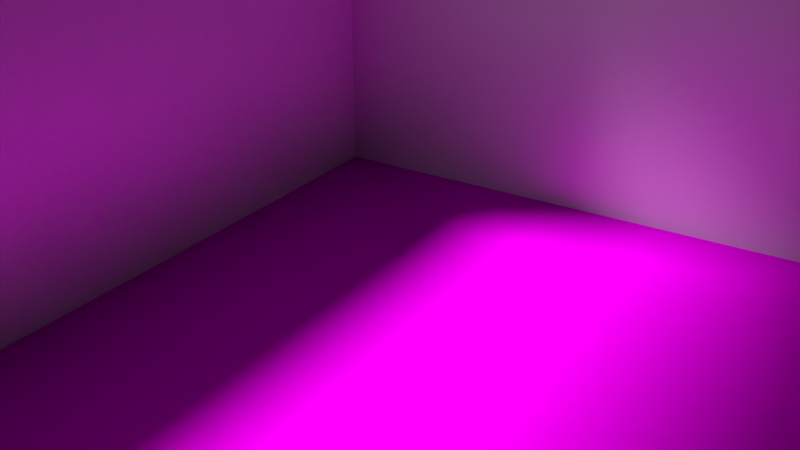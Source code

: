 # Source: bar_v3_uni.blend  (saved by Blender 2.75.0; exported with 4.5.12 LTS)
import bpy
from mathutils import Matrix  # noqa: F401  (used for matrix-valued properties, if any)

bpy.ops.wm.read_factory_settings(use_empty=True)
scene = bpy.context.scene
scene.name = 'Scene'

# ---- collections
col_collection_1 = bpy.data.collections.new('Collection 1'); scene.collection.children.link(col_collection_1)

# ---- images (referenced by path relative to the original .blend; pixels are not part of the script)
import os
ASSET_DIR = os.environ.get("B2B_ASSET_DIR", "")  # directory of the original .blend (textures are referenced by path, not embedded)
HERE = os.path.dirname(os.path.abspath(__file__))  # packed textures are extracted next to this script under _unpacked/

def load_image(name, relpath, width, height, colorspace="sRGB"):
    """Load a texture the original file referenced (path relative to the .blend, or extracted next to this script)."""
    p = next((c for c in (os.path.join(HERE, relpath), os.path.join(ASSET_DIR, relpath)) if relpath and os.path.exists(c)), "")
    if p:
        img = bpy.data.images.load(p, check_existing=True)
        img.name = name
    else:  # same state as the original file: an image datablock whose file is absent (Cycles renders it pink)
        img = bpy.data.images.new(name, width, height)
        img.source = "FILE"
        img.filepath = "//" + (relpath or name)
    img.colorspace_settings.name = colorspace
    return img
img_woodfine0007_l_jpg_001 = load_image('WoodFine0007_L.jpg.001', 'WoodFine0007_L.jpg', 1024, 1024, 'sRGB')

# ---- materials (node trees are filled in below, after node groups)
mat_floor = bpy.data.materials.new('Floor')
mat_floor.alpha_threshold = 0.0
mat_floor.roughness = 0.5
mat_wall = bpy.data.materials.new('Wall')
mat_wall.alpha_threshold = 0.0
mat_wall.roughness = 0.5

# ---- material node trees
mat_floor.use_nodes = True; mat_floor.node_tree.nodes.clear()
_N = mat_floor.node_tree.nodes; _L = mat_floor.node_tree.links
n0 = _N.new('ShaderNodeMixShader'); n0.name = 'Mix Shader'; n0.location = (359, 314)
n1 = _N.new('ShaderNodeOutputMaterial'); n1.name = 'Material Output'; n1.location = (620, 300)
n2 = _N.new('ShaderNodeBsdfAnisotropic'); n2.name = 'Glossy BSDF'; n2.location = (102, 238)
n2.distribution = 'GGX'
n2.inputs[1].default_value = 0.4472
n3 = _N.new('ShaderNodeBsdfDiffuse'); n3.name = 'Diffuse BSDF'; n3.location = (160, 406)
n3.inputs[1].default_value = 0.01
n4 = _N.new('ShaderNodeTexImage'); n4.name = 'Image Texture'; n4.location = (-644, 384)
n4.width = 140
n4.image = img_woodfine0007_l_jpg_001
n5 = _N.new('ShaderNodeBump'); n5.name = 'Bump'; n5.location = (-304, 240)
n5.inputs[0].default_value = 0.1
n5.inputs[1].default_value = 0.1
n5.inputs[2].default_value = 1.0
n6 = _N.new('ShaderNodeAttribute'); n6.name = 'Attribute'; n6.location = (-721, 527)
n6.attribute_name = 'Col'
n7 = _N.new('ShaderNodeMix'); n7.name = 'Mix'; n7.location = (-189, 469)
n7.data_type = 'RGBA'
n8 = _N.new('ShaderNodeMath'); n8.name = 'Math'; n8.location = (-532, 531)
n8.operation = 'MULTIPLY'
n8.inputs[1].default_value = 0.1
_L.new(n2.outputs[0], n0.inputs[1])
_L.new(n3.outputs[0], n0.inputs[2])
_L.new(n0.outputs[0], n1.inputs[0])
_L.new(n5.outputs[0], n3.inputs[2])
_L.new(n5.outputs[0], n2.inputs[4])
_L.new(n4.outputs[0], n7.inputs[7])
_L.new(n4.outputs[0], n2.inputs[0])
_L.new(n6.outputs[0], n8.inputs[0])
_L.new(n7.outputs[2], n3.inputs[0])
_L.new(n4.outputs[0], n5.inputs[4])
_L.new(n8.outputs[0], n7.inputs[6])
n1.is_active_output = True
mat_wall.use_nodes = True; mat_wall.node_tree.nodes.clear()
_N = mat_wall.node_tree.nodes; _L = mat_wall.node_tree.links
n0 = _N.new('ShaderNodeMixShader'); n0.name = 'Mix Shader'; n0.location = (359, 314)
n1 = _N.new('ShaderNodeOutputMaterial'); n1.name = 'Material Output'; n1.location = (620, 300)
n2 = _N.new('ShaderNodeBsdfAnisotropic'); n2.name = 'Glossy BSDF'; n2.location = (102, 238)
n2.distribution = 'GGX'
n2.inputs[1].default_value = 0.4472
n3 = _N.new('ShaderNodeBsdfDiffuse'); n3.name = 'Diffuse BSDF'; n3.location = (160, 406)
n3.inputs[1].default_value = 0.4
n4 = _N.new('ShaderNodeBump'); n4.name = 'Bump'; n4.location = (-186, 229)
n4.inputs[1].default_value = 0.1
n4.inputs[2].default_value = 1.0
n5 = _N.new('ShaderNodeMix'); n5.name = 'Mix'; n5.location = (-733, 376)
n5.data_type = 'RGBA'
_L.new(n2.outputs[0], n0.inputs[1])
_L.new(n3.outputs[0], n0.inputs[2])
_L.new(n0.outputs[0], n1.inputs[0])
_L.new(n4.outputs[0], n3.inputs[2])
_L.new(n4.outputs[0], n2.inputs[4])
_L.new(n5.outputs[2], n4.inputs[4])
_L.new(n5.outputs[2], n3.inputs[0])
_L.new(n5.outputs[2], n2.inputs[0])
n1.is_active_output = True

# ---- world
world_world = bpy.data.worlds.new('World'); scene.world = world_world
world_world.use_nodes = True; world_world.node_tree.nodes.clear()
_N = world_world.node_tree.nodes; _L = world_world.node_tree.links
n0 = _N.new('ShaderNodeOutputWorld'); n0.name = 'World Output'; n0.location = (300, 300)
n1 = _N.new('ShaderNodeBackground'); n1.name = 'Background'; n1.location = (10, 300)
n1.inputs[0].default_value = (0.6152, 0.6152, 0.6152, 1.0)
n1.inputs[1].default_value = 2.0
_L.new(n1.outputs[0], n0.inputs[0])
n0.is_active_output = True
world_world.color = (0.05088, 0.05088, 0.05088)
world_world.use_sun_shadow = False
world_world.sun_shadow_jitter_overblur = 0.0
world_world.cycles.sampling_method = 'MANUAL'
world_world.cycles.sample_map_resolution = 256

# ---- cameras
cam_camera_001 = bpy.data.cameras.new('Camera.001')
cam_camera_001.clip_end = 100.0
cam_camera_001.lens = 35.0
cam_camera_001.sensor_width = 32.0
cam_camera_001.sensor_height = 18.0
cam_camera_001.display_size = 2.0
cam_camera_001.dof.focus_distance = 0.0

# ---- lights
light_lamp = bpy.data.lights.new('Lamp', 'SUN')
light_lamp.transmission_factor = 0.0
light_lamp.cutoff_distance = 30.0
light_lamp.angle = 0.1993
light_lamp.shadow_buffer_clip_start = 1.001
light_lamp.shadow_soft_size = 0.1
light_lamp.shadow_cascade_max_distance = 1000.0
light_lamp.cycles.use_multiple_importance_sampling = False

# ---- meshes
me_plane = bpy.data.meshes.new('Plane')
me_plane.from_pydata([(-1.0, -1.0, 0.02044), (1.0, -1.0, 0.02044), (-1.0, 1.0, 0.02044), (1.0, 1.0, 0.02044), (-1.0, -1.0, 1.004), (1.0, -1.0, 1.004), (-1.0, 1.0, 1.004), (1.0, 1.0, 1.004), (-1.0, -1.0, 0.004), (1.0, -1.0, 0.004), (-1.0, -1.0, 1.004), (1.0, -1.0, 1.004), (-1.0, -1.0, 0.9131), (-1.0, -1.0, 0.8222), (-1.0, -1.0, 0.7313), (-1.0, -1.0, 0.6404), (-1.0, -1.0, 0.5495), (-1.0, -1.0, 0.4585), (-1.0, -1.0, 0.3676), (-1.0, -1.0, 0.2767), (-1.0, -1.0, 0.1858), (-1.0, -1.0, 0.09491), (-0.8182, -1.0, 0.004), (-0.6364, -1.0, 0.004), (-0.4545, -1.0, 0.004), (-0.2727, -1.0, 0.004), (-0.09091, -1.0, 0.004), (0.09091, -1.0, 0.004), (0.2727, -1.0, 0.004), (0.4545, -1.0, 0.004), (0.6364, -1.0, 0.004), (0.8182, -1.0, 0.004), (1.0, -1.0, 0.09491), (1.0, -1.0, 0.1858), (1.0, -1.0, 0.2767), (1.0, -1.0, 0.3676), (1.0, -1.0, 0.4585), (1.0, -1.0, 0.5495), (1.0, -1.0, 0.6404), (1.0, -1.0, 0.7313), (1.0, -1.0, 0.8222), (1.0, -1.0, 0.9131), (0.8182, -1.0, 1.004), (0.6364, -1.0, 1.004), (0.4545, -1.0, 1.004), (0.2727, -1.0, 1.004), (0.09091, -1.0, 1.004), (-0.09091, -1.0, 1.004), (-0.2727, -1.0, 1.004), (-0.4545, -1.0, 1.004), (-0.6364, -1.0, 1.004), (-0.8182, -1.0, 1.004), (-0.8182, -1.0, 0.09491), (-0.8182, -1.0, 0.1858), (-0.8182, -1.0, 0.2767), (-0.8182, -1.0, 0.3676), (-0.8182, -1.0, 0.4585), (-0.8182, -1.0, 0.5495), (-0.8182, -1.0, 0.6404), (-0.8182, -1.0, 0.7313), (-0.8182, -1.0, 0.8222), (-0.8182, -1.0, 0.9131), (-0.6364, -1.0, 0.09491), (-0.6364, -1.0, 0.1858), (-0.6364, -1.0, 0.2767), (-0.6364, -1.0, 0.3676), (-0.6364, -1.0, 0.4585), (-0.6364, -1.0, 0.5495), (-0.6364, -1.0, 0.6404), (-0.6364, -1.0, 0.7313), (-0.6364, -1.0, 0.8222), (-0.6364, -1.0, 0.9131), (-0.4545, -1.0, 0.09491), (-0.4545, -1.0, 0.1858), (-0.4545, -1.0, 0.2767), (-0.4545, -1.0, 0.3676), (-0.4545, -1.0, 0.4585), (-0.4545, -1.0, 0.5495), (-0.4545, -1.0, 0.6404), (-0.4545, -1.0, 0.7313), (-0.4545, -1.0, 0.8222), (-0.4545, -1.0, 0.9131), (-0.2727, -1.0, 0.09491), (-0.2727, -1.0, 0.1858), (-0.2727, -1.0, 0.2767), (-0.2727, -1.0, 0.3676), (-0.2727, -1.0, 0.4585), (-0.2727, -1.0, 0.5495), (-0.2727, -1.0, 0.6404), (-0.2727, -1.0, 0.7313), (-0.2727, -1.0, 0.8222), (-0.2727, -1.0, 0.9131), (-0.09091, -1.0, 0.09491), (-0.09091, -1.0, 0.1858), (-0.09091, -1.0, 0.2767), (-0.09091, -1.0, 0.3676), (-0.09091, -1.0, 0.4585), (-0.09091, -1.0, 0.5495), (-0.09091, -1.0, 0.6404), (-0.09091, -1.0, 0.7313), (-0.09091, -1.0, 0.8222), (-0.09091, -1.0, 0.9131), (0.09091, -1.0, 0.09491), (0.09091, -1.0, 0.1858), (0.09091, -1.0, 0.2767), (0.09091, -1.0, 0.3676), (0.09091, -1.0, 0.4585), (0.09091, -1.0, 0.5495), (0.09091, -1.0, 0.6404), (0.09091, -1.0, 0.7313), (0.09091, -1.0, 0.8222), (0.09091, -1.0, 0.9131), (0.2727, -1.0, 0.09491), (0.2727, -1.0, 0.1858), (0.2727, -1.0, 0.2767), (0.2727, -1.0, 0.3676), (0.2727, -1.0, 0.4585), (0.2727, -1.0, 0.5495), (0.2727, -1.0, 0.6404), (0.2727, -1.0, 0.7313), (0.2727, -1.0, 0.8222), (0.2727, -1.0, 0.9131), (0.4545, -1.0, 0.09491), (0.4545, -1.0, 0.1858), (0.4545, -1.0, 0.2767), (0.4545, -1.0, 0.3676), (0.4545, -1.0, 0.4585), (0.4545, -1.0, 0.5495), (0.4545, -1.0, 0.6404), (0.4545, -1.0, 0.7313), (0.4545, -1.0, 0.8222), (0.4545, -1.0, 0.9131), (0.6364, -1.0, 0.09491), (0.6364, -1.0, 0.1858), (0.6364, -1.0, 0.2767), (0.6364, -1.0, 0.3676), (0.6364, -1.0, 0.4585), (0.6364, -1.0, 0.5495), (0.6364, -1.0, 0.6404), (0.6364, -1.0, 0.7313), (0.6364, -1.0, 0.8222), (0.6364, -1.0, 0.9131), (0.8182, -1.0, 0.09491), (0.8182, -1.0, 0.1858), (0.8182, -1.0, 0.2767), (0.8182, -1.0, 0.3676), (0.8182, -1.0, 0.4585), (0.8182, -1.0, 0.5495), (0.8182, -1.0, 0.6404), (0.8182, -1.0, 0.7313), (0.8182, -1.0, 0.8222), (0.8182, -1.0, 0.9131), (-1.0, 1.0, 0.004), (1.0, 1.0, 0.004), (-1.0, 1.0, 1.004), (1.0, 1.0, 1.004), (-1.0, 1.0, 0.9131), (-1.0, 1.0, 0.8222), (-1.0, 1.0, 0.7313), (-1.0, 1.0, 0.6404), (-1.0, 1.0, 0.5495), (-1.0, 1.0, 0.4585), (-1.0, 1.0, 0.3676), (-1.0, 1.0, 0.2767), (-1.0, 1.0, 0.1858), (-1.0, 1.0, 0.09491), (-0.8182, 1.0, 0.004), (-0.6364, 1.0, 0.004), (-0.4545, 1.0, 0.004), (-0.2727, 1.0, 0.004), (-0.09091, 1.0, 0.004), (0.09091, 1.0, 0.004), (0.2727, 1.0, 0.004), (0.4545, 1.0, 0.004), (0.6364, 1.0, 0.004), (0.8182, 1.0, 0.004), (1.0, 1.0, 0.09491), (1.0, 1.0, 0.1858), (1.0, 1.0, 0.2767), (1.0, 1.0, 0.3676), (1.0, 1.0, 0.4585), (1.0, 1.0, 0.5495), (1.0, 1.0, 0.6404), (1.0, 1.0, 0.7313), (1.0, 1.0, 0.8222), (1.0, 1.0, 0.9131), (0.8182, 1.0, 1.004), (0.6364, 1.0, 1.004), (0.4545, 1.0, 1.004), (0.2727, 1.0, 1.004), (0.09091, 1.0, 1.004), (-0.09091, 1.0, 1.004), (-0.2727, 1.0, 1.004), (-0.4545, 1.0, 1.004), (-0.6364, 1.0, 1.004), (-0.8182, 1.0, 1.004), (-0.8182, 1.0, 0.09491), (-0.8182, 1.0, 0.1858), (-0.8182, 1.0, 0.2767), (-0.8182, 1.0, 0.3676), (-0.8182, 1.0, 0.4585), (-0.8182, 1.0, 0.5495), (-0.8182, 1.0, 0.6404), (-0.8182, 1.0, 0.7313), (-0.8182, 1.0, 0.8222), (-0.8182, 1.0, 0.9131), (-0.6364, 1.0, 0.09491), (-0.6364, 1.0, 0.1858), (-0.6364, 1.0, 0.2767), (-0.6364, 1.0, 0.3676), (-0.6364, 1.0, 0.4585), (-0.6364, 1.0, 0.5495), (-0.6364, 1.0, 0.6404), (-0.6364, 1.0, 0.7313), (-0.6364, 1.0, 0.8222), (-0.6364, 1.0, 0.9131), (-0.4545, 1.0, 0.09491), (-0.4545, 1.0, 0.1858), (-0.4545, 1.0, 0.2767), (-0.4545, 1.0, 0.3676), (-0.4545, 1.0, 0.4585), (-0.4545, 1.0, 0.5495), (-0.4545, 1.0, 0.6404), (-0.4545, 1.0, 0.7313), (-0.4545, 1.0, 0.8222), (-0.4545, 1.0, 0.9131), (-0.2727, 1.0, 0.09491), (-0.2727, 1.0, 0.1858), (-0.2727, 1.0, 0.2767), (-0.2727, 1.0, 0.3676), (-0.2727, 1.0, 0.4585), (-0.2727, 1.0, 0.5495), (-0.2727, 1.0, 0.6404), (-0.2727, 1.0, 0.7313), (-0.2727, 1.0, 0.8222), (-0.2727, 1.0, 0.9131), (-0.09091, 1.0, 0.09491), (-0.09091, 1.0, 0.1858), (-0.09091, 1.0, 0.2767), (-0.09091, 1.0, 0.3676), (-0.09091, 1.0, 0.4585), (-0.09091, 1.0, 0.5495), (-0.09091, 1.0, 0.6404), (-0.09091, 1.0, 0.7313), (-0.09091, 1.0, 0.8222), (-0.09091, 1.0, 0.9131), (0.09091, 1.0, 0.09491), (0.09091, 1.0, 0.1858), (0.09091, 1.0, 0.2767), (0.09091, 1.0, 0.3676), (0.09091, 1.0, 0.4585), (0.09091, 1.0, 0.5495), (0.09091, 1.0, 0.6404), (0.09091, 1.0, 0.7313), (0.09091, 1.0, 0.8222), (0.09091, 1.0, 0.9131), (0.2727, 1.0, 0.09491), (0.2727, 1.0, 0.1858), (0.2727, 1.0, 0.2767), (0.2727, 1.0, 0.3676), (0.2727, 1.0, 0.4585), (0.2727, 1.0, 0.5495), (0.2727, 1.0, 0.6404), (0.2727, 1.0, 0.7313), (0.2727, 1.0, 0.8222), (0.2727, 1.0, 0.9131), (0.4545, 1.0, 0.09491), (0.4545, 1.0, 0.1858), (0.4545, 1.0, 0.2767), (0.4545, 1.0, 0.3676), (0.4545, 1.0, 0.4585), (0.4545, 1.0, 0.5495), (0.4545, 1.0, 0.6404), (0.4545, 1.0, 0.7313), (0.4545, 1.0, 0.8222), (0.4545, 1.0, 0.9131), (0.6364, 1.0, 0.09491), (0.6364, 1.0, 0.1858), (0.6364, 1.0, 0.2767), (0.6364, 1.0, 0.3676), (0.6364, 1.0, 0.4585), (0.6364, 1.0, 0.5495), (0.6364, 1.0, 0.6404), (0.6364, 1.0, 0.7313), (0.6364, 1.0, 0.8222), (0.6364, 1.0, 0.9131), (0.8182, 1.0, 0.09491), (0.8182, 1.0, 0.1858), (0.8182, 1.0, 0.2767), (0.8182, 1.0, 0.3676), (0.8182, 1.0, 0.4585), (0.8182, 1.0, 0.5495), (0.8182, 1.0, 0.6404), (0.8182, 1.0, 0.7313), (0.8182, 1.0, 0.8222), (0.8182, 1.0, 0.9131), (1.0, -1.0, 0.004), (1.0, 1.0, 0.004), (1.0, -1.0, 1.004), (1.0, 1.0, 1.004), (1.0, -1.0, 0.9131), (1.0, -1.0, 0.8222), (1.0, -1.0, 0.7313), (1.0, -1.0, 0.6404), (1.0, -1.0, 0.5495), (1.0, -1.0, 0.4585), (1.0, -1.0, 0.3676), (1.0, -1.0, 0.2767), (1.0, -1.0, 0.1858), (1.0, -1.0, 0.09491), (1.0, -0.8182, 0.004), (1.0, -0.6364, 0.004), (1.0, -0.4545, 0.004), (1.0, -0.2727, 0.004), (1.0, -0.09091, 0.004), (1.0, 0.2727, 0.004), (1.0, 0.4545, 0.004), (1.0, 0.6364, 0.004), (1.0, 0.8182, 0.004), (1.0, 1.0, 0.09491), (1.0, 1.0, 0.1858), (1.0, 1.0, 0.2767), (1.0, 1.0, 0.3676), (1.0, 1.0, 0.4585), (1.0, 1.0, 0.5495), (1.0, 1.0, 0.6404), (1.0, 1.0, 0.7313), (1.0, 1.0, 0.8222), (1.0, 1.0, 0.9131), (1.0, 0.8182, 1.004), (1.0, 0.6364, 1.004), (1.0, 0.4545, 1.004), (1.0, 0.2727, 1.004), (1.0, 0.09091, 1.004), (1.0, -0.09091, 1.004), (1.0, -0.2727, 1.004), (1.0, -0.4545, 1.004), (1.0, -0.6364, 1.004), (1.0, -0.8182, 1.004), (1.0, -0.8182, 0.09491), (1.0, -0.8182, 0.1858), (1.0, -0.8182, 0.2767), (1.0, -0.8182, 0.3676), (1.0, -0.8182, 0.4585), (1.0, -0.8182, 0.5495), (1.0, -0.8182, 0.6404), (1.0, -0.8182, 0.7313), (1.0, -0.8182, 0.8222), (1.0, -0.8182, 0.9131), (1.0, -0.6364, 0.09491), (1.0, -0.6364, 0.1858), (1.0, -0.6364, 0.2767), (1.0, -0.6364, 0.3676), (1.0, -0.6364, 0.7313), (1.0, -0.6364, 0.8222), (1.0, -0.6364, 0.9131), (1.0, -0.4545, 0.09491), (1.0, -0.4545, 0.1858), (1.0, -0.4545, 0.2767), (1.0, -0.4545, 0.3676), (1.0, -0.4545, 0.7313), (1.0, -0.4545, 0.8222), (1.0, -0.4545, 0.9131), (1.0, -0.2727, 0.09491), (1.0, -0.2727, 0.1858), (1.0, -0.2727, 0.2767), (1.0, -0.2727, 0.3676), (1.0, -0.2727, 0.4585), (1.0, -0.2727, 0.5495), (1.0, -0.2727, 0.6404), (1.0, -0.2727, 0.7313), (1.0, -0.2727, 0.8222), (1.0, -0.2727, 0.9131), (1.0, -0.09091, 0.09491), (1.0, -0.09091, 0.1858), (1.0, -0.09091, 0.2767), (1.0, -0.09091, 0.3676), (1.0, -0.09091, 0.4585), (1.0, -0.09091, 0.5495), (1.0, -0.09091, 0.6404), (1.0, -0.09091, 0.7313), (1.0, -0.09091, 0.8222), (1.0, -0.09091, 0.9131), (1.0, 0.09091, 0.6404), (1.0, 0.09091, 0.7313), (1.0, 0.09091, 0.8222), (1.0, 0.09091, 0.9131), (1.0, 0.2727, 0.09491), (1.0, 0.2727, 0.1858), (1.0, 0.2727, 0.2767), (1.0, 0.2727, 0.3676), (1.0, 0.2727, 0.4585), (1.0, 0.2727, 0.5495), (1.0, 0.2727, 0.6404), (1.0, 0.2727, 0.7313), (1.0, 0.2727, 0.8222), (1.0, 0.2727, 0.9131), (1.0, 0.4545, 0.09491), (1.0, 0.4545, 0.1858), (1.0, 0.4545, 0.2767), (1.0, 0.4545, 0.3676), (1.0, 0.4545, 0.4585), (1.0, 0.4545, 0.5495), (1.0, 0.4545, 0.6404), (1.0, 0.4545, 0.7313), (1.0, 0.4545, 0.8222), (1.0, 0.4545, 0.9131), (1.0, 0.6364, 0.09491), (1.0, 0.6364, 0.1858), (1.0, 0.6364, 0.2767), (1.0, 0.6364, 0.3676), (1.0, 0.6364, 0.4585), (1.0, 0.6364, 0.5495), (1.0, 0.6364, 0.6404), (1.0, 0.6364, 0.7313), (1.0, 0.6364, 0.8222), (1.0, 0.6364, 0.9131), (1.0, 0.8182, 0.09491), (1.0, 0.8182, 0.1858), (1.0, 0.8182, 0.2767), (1.0, 0.8182, 0.3676), (1.0, 0.8182, 0.4585), (1.0, 0.8182, 0.5495), (1.0, 0.8182, 0.6404), (1.0, 0.8182, 0.7313), (1.0, 0.8182, 0.8222), (1.0, 0.8182, 0.9131), (-1.0, -1.0, 0.004), (-1.0, 1.0, 0.004), (-1.0, -1.0, 1.004), (-1.0, 1.0, 1.004), (-1.0, -1.0, 0.9131), (-1.0, -1.0, 0.8222), (-1.0, -1.0, 0.7313), (-1.0, -1.0, 0.6404), (-1.0, -1.0, 0.5495), (-1.0, -1.0, 0.4585), (-1.0, -1.0, 0.3676), (-1.0, -1.0, 0.2767), (-1.0, -1.0, 0.1858), (-1.0, -1.0, 0.09491), (-1.0, -0.8182, 0.004), (-1.0, -0.6364, 0.004), (-1.0, -0.4545, 0.004), (-1.0, -0.2727, 0.004), (-1.0, -0.09091, 0.004), (-1.0, 0.09091, 0.004), (-1.0, 0.2727, 0.004), (-1.0, 0.4545, 0.004), (-1.0, 0.6364, 0.004), (-1.0, 0.8182, 0.004), (-1.0, 1.0, 0.09491), (-1.0, 1.0, 0.1858), (-1.0, 1.0, 0.2767), (-1.0, 1.0, 0.3676), (-1.0, 1.0, 0.4585), (-1.0, 1.0, 0.5495), (-1.0, 1.0, 0.6404), (-1.0, 1.0, 0.7313), (-1.0, 1.0, 0.8222), (-1.0, 1.0, 0.9131), (-1.0, 0.8182, 1.004), (-1.0, 0.6364, 1.004), (-1.0, 0.4545, 1.004), (-1.0, 0.2727, 1.004), (-1.0, 0.09091, 1.004), (-1.0, -0.09091, 1.004), (-1.0, -0.2727, 1.004), (-1.0, -0.4545, 1.004), (-1.0, -0.6364, 1.004), (-1.0, -0.8182, 1.004), (-1.0, -0.8182, 0.09491), (-1.0, -0.8182, 0.1858), (-1.0, -0.8182, 0.2767), (-1.0, -0.8182, 0.3676), (-1.0, -0.8182, 0.4585), (-1.0, -0.8182, 0.5495), (-1.0, -0.8182, 0.6404), (-1.0, -0.8182, 0.7313), (-1.0, -0.8182, 0.8222), (-1.0, -0.8182, 0.9131), (-1.0, -0.6364, 0.09491), (-1.0, -0.6364, 0.1858), (-1.0, -0.6364, 0.2767), (-1.0, -0.6364, 0.3676), (-1.0, -0.6364, 0.4585), (-1.0, -0.6364, 0.5495), (-1.0, -0.6364, 0.6404), (-1.0, -0.6364, 0.7313), (-1.0, -0.6364, 0.8222), (-1.0, -0.6364, 0.9131), (-1.0, -0.4545, 0.09491), (-1.0, -0.4545, 0.1858), (-1.0, -0.4545, 0.2767), (-1.0, -0.4545, 0.3676), (-1.0, -0.4545, 0.7313), (-1.0, -0.4545, 0.8222), (-1.0, -0.4545, 0.9131), (-1.0, -0.2727, 0.09491), (-1.0, -0.2727, 0.1858), (-1.0, -0.2727, 0.2767), (-1.0, -0.2727, 0.3676), (-1.0, -0.2727, 0.7313), (-1.0, -0.2727, 0.8222), (-1.0, -0.2727, 0.9131), (-1.0, -0.09091, 0.09491), (-1.0, -0.09091, 0.1858), (-1.0, -0.09091, 0.2767), (-1.0, -0.09091, 0.3676), (-1.0, -0.09091, 0.4585), (-1.0, -0.09091, 0.5495), (-1.0, -0.09091, 0.6404), (-1.0, -0.09091, 0.7313), (-1.0, -0.09091, 0.8222), (-1.0, -0.09091, 0.9131), (-1.0, 0.09091, 0.09491), (-1.0, 0.09091, 0.1858), (-1.0, 0.09091, 0.2767), (-1.0, 0.09091, 0.3676), (-1.0, 0.09091, 0.4585), (-1.0, 0.09091, 0.5495), (-1.0, 0.09091, 0.6404), (-1.0, 0.09091, 0.7313), (-1.0, 0.09091, 0.8222), (-1.0, 0.09091, 0.9131), (-1.0, 0.2727, 0.09491), (-1.0, 0.2727, 0.1858), (-1.0, 0.2727, 0.2767), (-1.0, 0.2727, 0.3676), (-1.0, 0.2727, 0.7313), (-1.0, 0.2727, 0.8222), (-1.0, 0.2727, 0.9131), (-1.0, 0.4545, 0.09491), (-1.0, 0.4545, 0.1858), (-1.0, 0.4545, 0.2767), (-1.0, 0.4545, 0.3676), (-1.0, 0.4545, 0.7313), (-1.0, 0.4545, 0.8222), (-1.0, 0.4545, 0.9131), (-1.0, 0.6364, 0.09491), (-1.0, 0.6364, 0.1858), (-1.0, 0.6364, 0.2767), (-1.0, 0.6364, 0.3676), (-1.0, 0.6364, 0.4585), (-1.0, 0.6364, 0.5495), (-1.0, 0.6364, 0.6404), (-1.0, 0.6364, 0.7313), (-1.0, 0.6364, 0.8222), (-1.0, 0.6364, 0.9131), (-1.0, 0.8182, 0.09491), (-1.0, 0.8182, 0.1858), (-1.0, 0.8182, 0.2767), (-1.0, 0.8182, 0.3676), (-1.0, 0.8182, 0.4585), (-1.0, 0.8182, 0.5495), (-1.0, 0.8182, 0.6404), (-1.0, 0.8182, 0.7313), (-1.0, 0.8182, 0.8222), (-1.0, 0.8182, 0.9131)], [], [(0, 1, 3, 2), (4, 5, 7, 6), (151, 41, 11, 42), (12, 61, 51, 10), (61, 71, 50, 51), (71, 81, 49, 50), (81, 91, 48, 49), (91, 101, 47, 48), (101, 111, 46, 47), (111, 121, 45, 46), (121, 131, 44, 45), (131, 141, 43, 44), (141, 151, 42, 43), (8, 22, 52, 21), (21, 52, 53, 20), (20, 53, 54, 19), (19, 54, 55, 18), (18, 55, 56, 17), (17, 56, 57, 16), (16, 57, 58, 15), (15, 58, 59, 14), (14, 59, 60, 13), (13, 60, 61, 12), (22, 23, 62, 52), (52, 62, 63, 53), (53, 63, 64, 54), (54, 64, 65, 55), (55, 65, 66, 56), (56, 66, 67, 57), (57, 67, 68, 58), (58, 68, 69, 59), (59, 69, 70, 60), (60, 70, 71, 61), (23, 24, 72, 62), (62, 72, 73, 63), (63, 73, 74, 64), (64, 74, 75, 65), (65, 75, 76, 66), (66, 76, 77, 67), (67, 77, 78, 68), (68, 78, 79, 69), (69, 79, 80, 70), (70, 80, 81, 71), (24, 25, 82, 72), (72, 82, 83, 73), (73, 83, 84, 74), (74, 84, 85, 75), (75, 85, 86, 76), (76, 86, 87, 77), (77, 87, 88, 78), (78, 88, 89, 79), (79, 89, 90, 80), (80, 90, 91, 81), (25, 26, 92, 82), (82, 92, 93, 83), (83, 93, 94, 84), (84, 94, 95, 85), (85, 95, 96, 86), (86, 96, 97, 87), (87, 97, 98, 88), (88, 98, 99, 89), (89, 99, 100, 90), (90, 100, 101, 91), (26, 27, 102, 92), (92, 102, 103, 93), (93, 103, 104, 94), (94, 104, 105, 95), (95, 105, 106, 96), (96, 106, 107, 97), (97, 107, 108, 98), (98, 108, 109, 99), (99, 109, 110, 100), (100, 110, 111, 101), (27, 28, 112, 102), (102, 112, 113, 103), (103, 113, 114, 104), (104, 114, 115, 105), (105, 115, 116, 106), (106, 116, 117, 107), (107, 117, 118, 108), (108, 118, 119, 109), (109, 119, 120, 110), (110, 120, 121, 111), (28, 29, 122, 112), (112, 122, 123, 113), (113, 123, 124, 114), (114, 124, 125, 115), (115, 125, 126, 116), (116, 126, 127, 117), (117, 127, 128, 118), (118, 128, 129, 119), (119, 129, 130, 120), (120, 130, 131, 121), (29, 30, 132, 122), (122, 132, 133, 123), (123, 133, 134, 124), (124, 134, 135, 125), (125, 135, 136, 126), (126, 136, 137, 127), (127, 137, 138, 128), (128, 138, 139, 129), (129, 139, 140, 130), (130, 140, 141, 131), (30, 31, 142, 132), (132, 142, 143, 133), (133, 143, 144, 134), (134, 144, 145, 135), (135, 145, 146, 136), (136, 146, 147, 137), (137, 147, 148, 138), (138, 148, 149, 139), (139, 149, 150, 140), (140, 150, 151, 141), (31, 9, 32, 142), (142, 32, 33, 143), (143, 33, 34, 144), (144, 34, 35, 145), (145, 35, 36, 146), (146, 36, 37, 147), (147, 37, 38, 148), (148, 38, 39, 149), (149, 39, 40, 150), (150, 40, 41, 151), (295, 185, 155, 186), (156, 205, 195, 154), (205, 215, 194, 195), (215, 225, 193, 194), (225, 235, 192, 193), (235, 245, 191, 192), (245, 255, 190, 191), (255, 265, 189, 190), (265, 275, 188, 189), (275, 285, 187, 188), (285, 295, 186, 187), (152, 166, 196, 165), (165, 196, 197, 164), (164, 197, 198, 163), (163, 198, 199, 162), (162, 199, 200, 161), (161, 200, 201, 160), (160, 201, 202, 159), (159, 202, 203, 158), (158, 203, 204, 157), (157, 204, 205, 156), (166, 167, 206, 196), (196, 206, 207, 197), (197, 207, 208, 198), (198, 208, 209, 199), (199, 209, 210, 200), (200, 210, 211, 201), (201, 211, 212, 202), (202, 212, 213, 203), (203, 213, 214, 204), (204, 214, 215, 205), (167, 168, 216, 206), (206, 216, 217, 207), (207, 217, 218, 208), (208, 218, 219, 209), (209, 219, 220, 210), (210, 220, 221, 211), (211, 221, 222, 212), (212, 222, 223, 213), (213, 223, 224, 214), (214, 224, 225, 215), (168, 169, 226, 216), (216, 226, 227, 217), (217, 227, 228, 218), (218, 228, 229, 219), (219, 229, 230, 220), (220, 230, 231, 221), (221, 231, 232, 222), (222, 232, 233, 223), (223, 233, 234, 224), (224, 234, 235, 225), (169, 170, 236, 226), (226, 236, 237, 227), (227, 237, 238, 228), (228, 238, 239, 229), (229, 239, 240, 230), (230, 240, 241, 231), (231, 241, 242, 232), (232, 242, 243, 233), (233, 243, 244, 234), (234, 244, 245, 235), (170, 171, 246, 236), (236, 246, 247, 237), (237, 247, 248, 238), (238, 248, 249, 239), (239, 249, 250, 240), (240, 250, 251, 241), (241, 251, 252, 242), (242, 252, 253, 243), (243, 253, 254, 244), (244, 254, 255, 245), (171, 172, 256, 246), (246, 256, 257, 247), (247, 257, 258, 248), (248, 258, 259, 249), (249, 259, 260, 250), (250, 260, 261, 251), (251, 261, 262, 252), (252, 262, 263, 253), (253, 263, 264, 254), (254, 264, 265, 255), (172, 173, 266, 256), (256, 266, 267, 257), (257, 267, 268, 258), (258, 268, 269, 259), (259, 269, 270, 260), (260, 270, 271, 261), (261, 271, 272, 262), (262, 272, 273, 263), (263, 273, 274, 264), (264, 274, 275, 265), (173, 174, 276, 266), (266, 276, 277, 267), (267, 277, 278, 268), (268, 278, 279, 269), (269, 279, 280, 270), (270, 280, 281, 271), (271, 281, 282, 272), (272, 282, 283, 273), (273, 283, 284, 274), (274, 284, 285, 275), (174, 175, 286, 276), (276, 286, 287, 277), (277, 287, 288, 278), (278, 288, 289, 279), (279, 289, 290, 280), (280, 290, 291, 281), (281, 291, 292, 282), (282, 292, 293, 283), (283, 293, 294, 284), (284, 294, 295, 285), (175, 153, 176, 286), (286, 176, 177, 287), (287, 177, 178, 288), (288, 178, 179, 289), (289, 179, 180, 290), (290, 180, 181, 291), (291, 181, 182, 292), (292, 182, 183, 293), (293, 183, 184, 294), (294, 184, 185, 295), (426, 328, 299, 329), (300, 348, 338, 298), (348, 355, 337, 338), (355, 362, 336, 337), (362, 372, 335, 336), (372, 382, 334, 335), (382, 386, 333, 334), (386, 396, 332, 333), (396, 406, 331, 332), (406, 416, 330, 331), (416, 426, 329, 330), (296, 310, 339, 309), (309, 339, 340, 308), (308, 340, 341, 307), (307, 341, 342, 306), (306, 342, 343, 305), (305, 343, 344, 304), (304, 344, 345, 303), (303, 345, 346, 302), (302, 346, 347, 301), (301, 347, 348, 300), (310, 311, 349, 339), (339, 349, 350, 340), (340, 350, 351, 341), (341, 351, 352, 342), (346, 353, 354, 347), (347, 354, 355, 348), (311, 312, 356, 349), (349, 356, 357, 350), (350, 357, 358, 351), (351, 358, 359, 352), (353, 360, 361, 354), (354, 361, 362, 355), (312, 313, 363, 356), (356, 363, 364, 357), (357, 364, 365, 358), (358, 365, 366, 359), (360, 370, 371, 361), (361, 371, 372, 362), (313, 314, 373, 363), (363, 373, 374, 364), (364, 374, 375, 365), (365, 375, 376, 366), (366, 376, 377, 367), (367, 377, 378, 368), (368, 378, 379, 369), (369, 379, 380, 370), (370, 380, 381, 371), (371, 381, 382, 372), (379, 383, 384, 380), (380, 384, 385, 381), (381, 385, 386, 382), (383, 393, 394, 384), (384, 394, 395, 385), (385, 395, 396, 386), (315, 316, 397, 387), (387, 397, 398, 388), (388, 398, 399, 389), (389, 399, 400, 390), (390, 400, 401, 391), (391, 401, 402, 392), (392, 402, 403, 393), (393, 403, 404, 394), (394, 404, 405, 395), (395, 405, 406, 396), (316, 317, 407, 397), (397, 407, 408, 398), (398, 408, 409, 399), (399, 409, 410, 400), (400, 410, 411, 401), (401, 411, 412, 402), (402, 412, 413, 403), (403, 413, 414, 404), (404, 414, 415, 405), (405, 415, 416, 406), (317, 318, 417, 407), (407, 417, 418, 408), (408, 418, 419, 409), (409, 419, 420, 410), (410, 420, 421, 411), (411, 421, 422, 412), (412, 422, 423, 413), (413, 423, 424, 414), (414, 424, 425, 415), (415, 425, 426, 416), (318, 297, 319, 417), (417, 319, 320, 418), (418, 320, 321, 419), (419, 321, 322, 420), (420, 322, 323, 421), (421, 323, 324, 422), (422, 324, 325, 423), (423, 325, 326, 424), (424, 326, 327, 425), (425, 327, 328, 426), (558, 460, 430, 461), (431, 480, 470, 429), (480, 490, 469, 470), (490, 497, 468, 469), (497, 504, 467, 468), (504, 514, 466, 467), (514, 524, 465, 466), (524, 531, 464, 465), (531, 538, 463, 464), (538, 548, 462, 463), (548, 558, 461, 462), (427, 441, 471, 440), (440, 471, 472, 439), (439, 472, 473, 438), (438, 473, 474, 437), (437, 474, 475, 436), (436, 475, 476, 435), (435, 476, 477, 434), (434, 477, 478, 433), (433, 478, 479, 432), (432, 479, 480, 431), (441, 442, 481, 471), (471, 481, 482, 472), (472, 482, 483, 473), (473, 483, 484, 474), (474, 484, 485, 475), (475, 485, 486, 476), (476, 486, 487, 477), (477, 487, 488, 478), (478, 488, 489, 479), (479, 489, 490, 480), (442, 443, 491, 481), (481, 491, 492, 482), (482, 492, 493, 483), (483, 493, 494, 484), (488, 495, 496, 489), (489, 496, 497, 490), (443, 444, 498, 491), (491, 498, 499, 492), (492, 499, 500, 493), (493, 500, 501, 494), (495, 502, 503, 496), (496, 503, 504, 497), (444, 445, 505, 498), (498, 505, 506, 499), (499, 506, 507, 500), (500, 507, 508, 501), (502, 512, 513, 503), (503, 513, 514, 504), (445, 446, 515, 505), (505, 515, 516, 506), (506, 516, 517, 507), (507, 517, 518, 508), (508, 518, 519, 509), (509, 519, 520, 510), (510, 520, 521, 511), (511, 521, 522, 512), (512, 522, 523, 513), (513, 523, 524, 514), (446, 447, 525, 515), (515, 525, 526, 516), (516, 526, 527, 517), (517, 527, 528, 518), (522, 529, 530, 523), (523, 530, 531, 524), (447, 448, 532, 525), (525, 532, 533, 526), (526, 533, 534, 527), (527, 534, 535, 528), (529, 536, 537, 530), (530, 537, 538, 531), (448, 449, 539, 532), (532, 539, 540, 533), (533, 540, 541, 534), (534, 541, 542, 535), (536, 546, 547, 537), (537, 547, 548, 538), (449, 450, 549, 539), (539, 549, 550, 540), (540, 550, 551, 541), (541, 551, 552, 542), (542, 552, 553, 543), (543, 553, 554, 544), (544, 554, 555, 545), (545, 555, 556, 546), (546, 556, 557, 547), (547, 557, 558, 548), (450, 428, 451, 549), (549, 451, 452, 550), (550, 452, 453, 551), (551, 453, 454, 552), (552, 454, 455, 553), (553, 455, 456, 554), (554, 456, 457, 555), (555, 457, 458, 556), (556, 458, 459, 557), (557, 459, 460, 558)])
me_plane.polygons.foreach_set('material_index', [0, 1, 1, 1, 1, 1, 1, 1, 1, 1, 1, 1, 1, 1, 1, 1, 1, 1, 1, 1, 1, 1, 1, 1, 1, 1, 1, 1, 1, 1, 1, 1, 1, 1, 1, 1, 1, 1, 1, 1, 1, 1, 1, 1, 1, 1, 1, 1, 1, 1, 1, 1, 1, 1, 1, 1, 1, 1, 1, 1, 1, 1, 1, 1, 1, 1, 1, 1, 1, 1, 1, 1, 1, 1, 1, 1, 1, 1, 1, 1, 1, 1, 1, 1, 1, 1, 1, 1, 1, 1, 1, 1, 1, 1, 1, 1, 1, 1, 1, 1, 1, 1, 1, 1, 1, 1, 1, 1, 1, 1, 1, 1, 1, 1, 1, 1, 1, 1, 1, 1, 1, 1, 1, 1, 1, 1, 1, 1, 1, 1, 1, 1, 1, 1, 1, 1, 1, 1, 1, 1, 1, 1, 1, 1, 1, 1, 1, 1, 1, 1, 1, 1, 1, 1, 1, 1, 1, 1, 1, 1, 1, 1, 1, 1, 1, 1, 1, 1, 1, 1, 1, 1, 1, 1, 1, 1, 1, 1, 1, 1, 1, 1, 1, 1, 1, 1, 1, 1, 1, 1, 1, 1, 1, 1, 1, 1, 1, 1, 1, 1, 1, 1, 1, 1, 1, 1, 1, 1, 1, 1, 1, 1, 1, 1, 1, 1, 1, 1, 1, 1, 1, 1, 1, 1, 1, 1, 1, 1, 1, 1, 1, 1, 1, 1, 1, 1, 1, 1, 1, 1, 1, 1, 1, 1, 1, 1, 1, 1, 1, 1, 1, 1, 1, 1, 1, 1, 1, 1, 1, 1, 1, 1, 1, 1, 1, 1, 1, 1, 1, 1, 1, 1, 1, 1, 1, 1, 1, 1, 1, 1, 1, 1, 1, 1, 1, 1, 1, 1, 1, 1, 1, 1, 1, 1, 1, 1, 1, 1, 1, 1, 1, 1, 1, 1, 1, 1, 1, 1, 1, 1, 1, 1, 1, 1, 1, 1, 1, 1, 1, 1, 1, 1, 1, 1, 1, 1, 1, 1, 1, 1, 1, 1, 1, 1, 1, 1, 1, 1, 1, 1, 1, 1, 1, 1, 1, 1, 1, 1, 1, 1, 1, 1, 1, 1, 1, 1, 1, 1, 1, 1, 1, 1, 1, 1, 1, 1, 1, 1, 1, 1, 1, 1, 1, 1, 1, 1, 1, 1, 1, 1, 1, 1, 1, 1, 1, 1, 1, 1, 1, 1, 1, 1, 1, 1, 1, 1, 1, 1, 1, 1, 1, 1, 1, 1, 1, 1, 1, 1, 1, 1, 1, 1, 1, 1, 1, 1, 1, 1, 1, 1, 1, 1, 1, 1, 1, 1, 1, 1, 1, 1, 1, 1, 1, 1, 1, 1])
_uv = me_plane.uv_layers.new(name='UVMap')
_uv.uv.foreach_set('vector', [-2.128, -3.077, 2.82, -3.077, 2.82, 4.077, -2.128, 4.077, 0.0, 0.0, 0.0, 0.0, 0.0, 0.0, 0.0, 0.0, 3.241, 5.578, 3.993, 5.578, 3.993, 6.706, 3.241, 6.706, -4.282, 5.578, -3.53, 5.578, -3.53, 6.706, -4.282, 6.706, -3.53, 5.578, -2.777, 5.578, -2.777, 6.706, -3.53, 6.706, -2.777, 5.578, -2.025, 5.578, -2.025, 6.706, -2.777, 6.706, -2.025, 5.578, -1.273, 5.578, -1.273, 6.706, -2.025, 6.706, -1.273, 5.578, -0.5206, 5.578, -0.5206, 6.706, -1.273, 6.706, -0.5206, 5.578, 0.2317, 5.578, 0.2317, 6.706, -0.5206, 6.706, 0.2317, 5.578, 0.984, 5.578, 0.984, 6.706, 0.2317, 6.706, 0.984, 5.578, 1.736, 5.578, 1.736, 6.706, 0.984, 6.706, 1.736, 5.578, 2.489, 5.578, 2.489, 6.706, 1.736, 6.706, 2.489, 5.578, 3.241, 5.578, 3.241, 6.706, 2.489, 6.706, -4.282, -5.706, -3.53, -5.706, -3.53, -4.578, -4.282, -4.578, -4.282, -4.578, -3.53, -4.578, -3.53, -3.45, -4.282, -3.45, -4.282, -3.45, -3.53, -3.45, -3.53, -2.321, -4.282, -2.321, -4.282, -2.321, -3.53, -2.321, -3.53, -1.193, -4.282, -1.193, -4.282, -1.193, -3.53, -1.193, -3.53, -0.06423, -4.282, -0.06423, -4.282, -0.06423, -3.53, -0.06423, -3.53, 1.064, -4.282, 1.064, -4.282, 1.064, -3.53, 1.064, -3.53, 2.193, -4.282, 2.193, -4.282, 2.193, -3.53, 2.193, -3.53, 3.321, -4.282, 3.321, -4.282, 3.321, -3.53, 3.321, -3.53, 4.45, -4.282, 4.45, -4.282, 4.45, -3.53, 4.45, -3.53, 5.578, -4.282, 5.578, -3.53, -5.706, -2.777, -5.706, -2.777, -4.578, -3.53, -4.578, -3.53, -4.578, -2.777, -4.578, -2.777, -3.45, -3.53, -3.45, -3.53, -3.45, -2.777, -3.45, -2.777, -2.321, -3.53, -2.321, -3.53, -2.321, -2.777, -2.321, -2.777, -1.193, -3.53, -1.193, -3.53, -1.193, -2.777, -1.193, -2.777, -0.06423, -3.53, -0.06423, -3.53, -0.06423, -2.777, -0.06423, -2.777, 1.064, -3.53, 1.064, -3.53, 1.064, -2.777, 1.064, -2.777, 2.193, -3.53, 2.193, -3.53, 2.193, -2.777, 2.193, -2.777, 3.321, -3.53, 3.321, -3.53, 3.321, -2.777, 3.321, -2.777, 4.45, -3.53, 4.45, -3.53, 4.45, -2.777, 4.45, -2.777, 5.578, -3.53, 5.578, -2.777, -5.706, -2.025, -5.706, -2.025, -4.578, -2.777, -4.578, -2.777, -4.578, -2.025, -4.578, -2.025, -3.45, -2.777, -3.45, -2.777, -3.45, -2.025, -3.45, -2.025, -2.321, -2.777, -2.321, -2.777, -2.321, -2.025, -2.321, -2.025, -1.193, -2.777, -1.193, -2.777, -1.193, -2.025, -1.193, -2.025, -0.06423, -2.777, -0.06423, -2.777, -0.06423, -2.025, -0.06423, -2.025, 1.064, -2.777, 1.064, -2.777, 1.064, -2.025, 1.064, -2.025, 2.193, -2.777, 2.193, -2.777, 2.193, -2.025, 2.193, -2.025, 3.321, -2.777, 3.321, -2.777, 3.321, -2.025, 3.321, -2.025, 4.45, -2.777, 4.45, -2.777, 4.45, -2.025, 4.45, -2.025, 5.578, -2.777, 5.578, -2.025, -5.706, -1.273, -5.706, -1.273, -4.578, -2.025, -4.578, -2.025, -4.578, -1.273, -4.578, -1.273, -3.45, -2.025, -3.45, -2.025, -3.45, -1.273, -3.45, -1.273, -2.321, -2.025, -2.321, -2.025, -2.321, -1.273, -2.321, -1.273, -1.193, -2.025, -1.193, -2.025, -1.193, -1.273, -1.193, -1.273, -0.06423, -2.025, -0.06423, -2.025, -0.06423, -1.273, -0.06423, -1.273, 1.064, -2.025, 1.064, -2.025, 1.064, -1.273, 1.064, -1.273, 2.193, -2.025, 2.193, -2.025, 2.193, -1.273, 2.193, -1.273, 3.321, -2.025, 3.321, -2.025, 3.321, -1.273, 3.321, -1.273, 4.45, -2.025, 4.45, -2.025, 4.45, -1.273, 4.45, -1.273, 5.578, -2.025, 5.578, -1.273, -5.706, -0.5206, -5.706, -0.5206, -4.578, -1.273, -4.578, -1.273, -4.578, -0.5206, -4.578, -0.5206, -3.45, -1.273, -3.45, -1.273, -3.45, -0.5206, -3.45, -0.5206, -2.321, -1.273, -2.321, -1.273, -2.321, -0.5206, -2.321, -0.5206, -1.193, -1.273, -1.193, -1.273, -1.193, -0.5206, -1.193, -0.5206, -0.06423, -1.273, -0.06423, -1.273, -0.06423, -0.5206, -0.06423, -0.5206, 1.064, -1.273, 1.064, -1.273, 1.064, -0.5206, 1.064, -0.5206, 2.193, -1.273, 2.193, -1.273, 2.193, -0.5206, 2.193, -0.5206, 3.321, -1.273, 3.321, -1.273, 3.321, -0.5206, 3.321, -0.5206, 4.45, -1.273, 4.45, -1.273, 4.45, -0.5206, 4.45, -0.5206, 5.578, -1.273, 5.578, -0.5206, -5.706, 0.2317, -5.706, 0.2317, -4.578, -0.5206, -4.578, -0.5206, -4.578, 0.2317, -4.578, 0.2317, -3.45, -0.5206, -3.45, -0.5206, -3.45, 0.2317, -3.45, 0.2317, -2.321, -0.5206, -2.321, -0.5206, -2.321, 0.2317, -2.321, 0.2317, -1.193, -0.5206, -1.193, -0.5206, -1.193, 0.2317, -1.193, 0.2317, -0.06423, -0.5206, -0.06423, -0.5206, -0.06423, 0.2317, -0.06423, 0.2317, 1.064, -0.5206, 1.064, -0.5206, 1.064, 0.2317, 1.064, 0.2317, 2.193, -0.5206, 2.193, -0.5206, 2.193, 0.2317, 2.193, 0.2317, 3.321, -0.5206, 3.321, -0.5206, 3.321, 0.2317, 3.321, 0.2317, 4.45, -0.5206, 4.45, -0.5206, 4.45, 0.2317, 4.45, 0.2317, 5.578, -0.5206, 5.578, 0.2317, -5.706, 0.984, -5.706, 0.984, -4.578, 0.2317, -4.578, 0.2317, -4.578, 0.984, -4.578, 0.984, -3.45, 0.2317, -3.45, 0.2317, -3.45, 0.984, -3.45, 0.984, -2.321, 0.2317, -2.321, 0.2317, -2.321, 0.984, -2.321, 0.984, -1.193, 0.2317, -1.193, 0.2317, -1.193, 0.984, -1.193, 0.984, -0.06423, 0.2317, -0.06423, 0.2317, -0.06423, 0.984, -0.06423, 0.984, 1.064, 0.2317, 1.064, 0.2317, 1.064, 0.984, 1.064, 0.984, 2.193, 0.2317, 2.193, 0.2317, 2.193, 0.984, 2.193, 0.984, 3.321, 0.2317, 3.321, 0.2317, 3.321, 0.984, 3.321, 0.984, 4.45, 0.2317, 4.45, 0.2317, 4.45, 0.984, 4.45, 0.984, 5.578, 0.2317, 5.578, 0.984, -5.706, 1.736, -5.706, 1.736, -4.578, 0.984, -4.578, 0.984, -4.578, 1.736, -4.578, 1.736, -3.45, 0.984, -3.45, 0.984, -3.45, 1.736, -3.45, 1.736, -2.321, 0.984, -2.321, 0.984, -2.321, 1.736, -2.321, 1.736, -1.193, 0.984, -1.193, 0.984, -1.193, 1.736, -1.193, 1.736, -0.06423, 0.984, -0.06423, 0.984, -0.06423, 1.736, -0.06423, 1.736, 1.064, 0.984, 1.064, 0.984, 1.064, 1.736, 1.064, 1.736, 2.193, 0.984, 2.193, 0.984, 2.193, 1.736, 2.193, 1.736, 3.321, 0.984, 3.321, 0.984, 3.321, 1.736, 3.321, 1.736, 4.45, 0.984, 4.45, 0.984, 4.45, 1.736, 4.45, 1.736, 5.578, 0.984, 5.578, 1.736, -5.706, 2.489, -5.706, 2.489, -4.578, 1.736, -4.578, 1.736, -4.578, 2.489, -4.578, 2.489, -3.45, 1.736, -3.45, 1.736, -3.45, 2.489, -3.45, 2.489, -2.321, 1.736, -2.321, 1.736, -2.321, 2.489, -2.321, 2.489, -1.193, 1.736, -1.193, 1.736, -1.193, 2.489, -1.193, 2.489, -0.06423, 1.736, -0.06423, 1.736, -0.06423, 2.489, -0.06423, 2.489, 1.064, 1.736, 1.064, 1.736, 1.064, 2.489, 1.064, 2.489, 2.193, 1.736, 2.193, 1.736, 2.193, 2.489, 2.193, 2.489, 3.321, 1.736, 3.321, 1.736, 3.321, 2.489, 3.321, 2.489, 4.45, 1.736, 4.45, 1.736, 4.45, 2.489, 4.45, 2.489, 5.578, 1.736, 5.578, 2.489, -5.706, 3.241, -5.706, 3.241, -4.578, 2.489, -4.578, 2.489, -4.578, 3.241, -4.578, 3.241, -3.45, 2.489, -3.45, 2.489, -3.45, 3.241, -3.45, 3.241, -2.321, 2.489, -2.321, 2.489, -2.321, 3.241, -2.321, 3.241, -1.193, 2.489, -1.193, 2.489, -1.193, 3.241, -1.193, 3.241, -0.06423, 2.489, -0.06423, 2.489, -0.06423, 3.241, -0.06423, 3.241, 1.064, 2.489, 1.064, 2.489, 1.064, 3.241, 1.064, 3.241, 2.193, 2.489, 2.193, 2.489, 2.193, 3.241, 2.193, 3.241, 3.321, 2.489, 3.321, 2.489, 3.321, 3.241, 3.321, 3.241, 4.45, 2.489, 4.45, 2.489, 4.45, 3.241, 4.45, 3.241, 5.578, 2.489, 5.578, 3.241, -5.706, 3.993, -5.706, 3.993, -4.578, 3.241, -4.578, 3.241, -4.578, 3.993, -4.578, 3.993, -3.45, 3.241, -3.45, 3.241, -3.45, 3.993, -3.45, 3.993, -2.321, 3.241, -2.321, 3.241, -2.321, 3.993, -2.321, 3.993, -1.193, 3.241, -1.193, 3.241, -1.193, 3.993, -1.193, 3.993, -0.06423, 3.241, -0.06423, 3.241, -0.06423, 3.993, -0.06423, 3.993, 1.064, 3.241, 1.064, 3.241, 1.064, 3.993, 1.064, 3.993, 2.193, 3.241, 2.193, 3.241, 2.193, 3.993, 2.193, 3.993, 3.321, 3.241, 3.321, 3.241, 3.321, 3.993, 3.321, 3.993, 4.45, 3.241, 4.45, 3.241, 4.45, 3.993, 4.45, 3.993, 5.578, 3.241, 5.578, 0.0, 0.0, 0.0, 0.0, 0.0, 0.0, 0.0, 0.0, 0.0, 0.0, 0.0, 0.0, 0.0, 0.0, 0.0, 0.0, 0.0, 0.0, 0.0, 0.0, 0.0, 0.0, 0.0, 0.0, 0.0, 0.0, 0.0, 0.0, 0.0, 0.0, 0.0, 0.0, 0.0, 0.0, 0.0, 0.0, 0.0, 0.0, 0.0, 0.0, 0.0, 0.0, 0.0, 0.0, 0.0, 0.0, 0.0, 0.0, 0.0, 0.0, 0.0, 0.0, 0.0, 0.0, 0.0, 0.0, 0.0, 0.0, 0.0, 0.0, 0.0, 0.0, 0.0, 0.0, 0.0, 0.0, 0.0, 0.0, 0.0, 0.0, 0.0, 0.0, 0.0, 0.0, 0.0, 0.0, 0.0, 0.0, 0.0, 0.0, 0.0, 0.0, 0.0, 0.0, 0.0, 0.0, 0.0, 0.0, 0.0, 0.0, 0.0, 0.0, 0.0, 0.0, 0.0, 0.0, 0.0, 0.0, 0.0, 0.0, 0.0, 0.0, 0.0, 0.0, 0.0, 0.0, 0.0, 0.0, 0.0, 0.0, 0.0, 0.0, 0.0, 0.0, 0.0, 0.0, 0.0, 0.0, 0.0, 0.0, 0.0, 0.0, 0.0, 0.0, 0.0, 0.0, 0.0, 0.0, 0.0, 0.0, 0.0, 0.0, 0.0, 0.0, 0.0, 0.0, 0.0, 0.0, 0.0, 0.0, 0.0, 0.0, 0.0, 0.0, 0.0, 0.0, 0.0, 0.0, 0.0, 0.0, 0.0, 0.0, 0.0, 0.0, 0.0, 0.0, 0.0, 0.0, 0.0, 0.0, 0.0, 0.0, 0.0, 0.0, 0.0, 0.0, 0.0, 0.0, 0.0, 0.0, 0.0, 0.0, 0.0, 0.0, 0.0, 0.0, 0.0, 0.0, 0.0, 0.0, 0.0, 0.0, 0.0, 0.0, 0.0, 0.0, 0.0, 0.0, 0.0, 0.0, 0.0, 0.0, 0.0, 0.0, 0.0, 0.0, 0.0, 0.0, 0.0, 0.0, 0.0, 0.0, 0.0, 0.0, 0.0, 0.0, 0.0, 0.0, 0.0, 0.0, 0.0, 0.0, 0.0, 0.0, 0.0, 0.0, 0.0, 0.0, 0.0, 0.0, 0.0, 0.0, 0.0, 0.0, 0.0, 0.0, 0.0, 0.0, 0.0, 0.0, 0.0, 0.0, 0.0, 0.0, 0.0, 0.0, 0.0, 0.0, 0.0, 0.0, 0.0, 0.0, 0.0, 0.0, 0.0, 0.0, 0.0, 0.0, 0.0, 0.0, 0.0, 0.0, 0.0, 0.0, 0.0, 0.0, 0.0, 0.0, 0.0, 0.0, 0.0, 0.0, 0.0, 0.0, 0.0, 0.0, 0.0, 0.0, 0.0, 0.0, 0.0, 0.0, 0.0, 0.0, 0.0, 0.0, 0.0, 0.0, 0.0, 0.0, 0.0, 0.0, 0.0, 0.0, 0.0, 0.0, 0.0, 0.0, 0.0, 0.0, 0.0, 0.0, 0.0, 0.0, 0.0, 0.0, 0.0, 0.0, 0.0, 0.0, 0.0, 0.0, 0.0, 0.0, 0.0, 0.0, 0.0, 0.0, 0.0, 0.0, 0.0, 0.0, 0.0, 0.0, 0.0, 0.0, 0.0, 0.0, 0.0, 0.0, 0.0, 0.0, 0.0, 0.0, 0.0, 0.0, 0.0, 0.0, 0.0, 0.0, 0.0, 0.0, 0.0, 0.0, 0.0, 0.0, 0.0, 0.0, 0.0, 0.0, 0.0, 0.0, 0.0, 0.0, 0.0, 0.0, 0.0, 0.0, 0.0, 0.0, 0.0, 0.0, 0.0, 0.0, 0.0, 0.0, 0.0, 0.0, 0.0, 0.0, 0.0, 0.0, 0.0, 0.0, 0.0, 0.0, 0.0, 0.0, 0.0, 0.0, 0.0, 0.0, 0.0, 0.0, 0.0, 0.0, 0.0, 0.0, 0.0, 0.0, 0.0, 0.0, 0.0, 0.0, 0.0, 0.0, 0.0, 0.0, 0.0, 0.0, 0.0, 0.0, 0.0, 0.0, 0.0, 0.0, 0.0, 0.0, 0.0, 0.0, 0.0, 0.0, 0.0, 0.0, 0.0, 0.0, 0.0, 0.0, 0.0, 0.0, 0.0, 0.0, 0.0, 0.0, 0.0, 0.0, 0.0, 0.0, 0.0, 0.0, 0.0, 0.0, 0.0, 0.0, 0.0, 0.0, 0.0, 0.0, 0.0, 0.0, 0.0, 0.0, 0.0, 0.0, 0.0, 0.0, 0.0, 0.0, 0.0, 0.0, 0.0, 0.0, 0.0, 0.0, 0.0, 0.0, 0.0, 0.0, 0.0, 0.0, 0.0, 0.0, 0.0, 0.0, 0.0, 0.0, 0.0, 0.0, 0.0, 0.0, 0.0, 0.0, 0.0, 0.0, 0.0, 0.0, 0.0, 0.0, 0.0, 0.0, 0.0, 0.0, 0.0, 0.0, 0.0, 0.0, 0.0, 0.0, 0.0, 0.0, 0.0, 0.0, 0.0, 0.0, 0.0, 0.0, 0.0, 0.0, 0.0, 0.0, 0.0, 0.0, 0.0, 0.0, 0.0, 0.0, 0.0, 0.0, 0.0, 0.0, 0.0, 0.0, 0.0, 0.0, 0.0, 0.0, 0.0, 0.0, 0.0, 0.0, 0.0, 0.0, 0.0, 0.0, 0.0, 0.0, 0.0, 0.0, 0.0, 0.0, 0.0, 0.0, 0.0, 0.0, 0.0, 0.0, 0.0, 0.0, 0.0, 0.0, 0.0, 0.0, 0.0, 0.0, 0.0, 0.0, 0.0, 0.0, 0.0, 0.0, 0.0, 0.0, 0.0, 0.0, 0.0, 0.0, 0.0, 0.0, 0.0, 0.0, 0.0, 0.0, 0.0, 0.0, 0.0, 0.0, 0.0, 0.0, 0.0, 0.0, 0.0, 0.0, 0.0, 0.0, 0.0, 0.0, 0.0, 0.0, 0.0, 0.0, 0.0, 0.0, 0.0, 0.0, 0.0, 0.0, 0.0, 0.0, 0.0, 0.0, 0.0, 0.0, 0.0, 0.0, 0.0, 0.0, 0.0, 0.0, 0.0, 0.0, 0.0, 0.0, 0.0, 0.0, 0.0, 0.0, 0.0, 0.0, 0.0, 0.0, 0.0, 0.0, 0.0, 0.0, 0.0, 0.0, 0.0, 0.0, 0.0, 0.0, 0.0, 0.0, 0.0, 0.0, 0.0, 0.0, 0.0, 0.0, 0.0, 0.0, 0.0, 0.0, 0.0, 0.0, 0.0, 0.0, 0.0, 0.0, 0.0, 0.0, 0.0, 0.0, 0.0, 0.0, 0.0, 0.0, 0.0, 0.0, 0.0, 0.0, 0.0, 0.0, 0.0, 0.0, 0.0, 0.0, 0.0, 0.0, 0.0, 0.0, 0.0, 0.0, 0.0, 0.0, 0.0, 0.0, 0.0, 0.0, 0.0, 0.0, 0.0, 0.0, 0.0, 0.0, 0.0, 0.0, 0.0, 0.0, 0.0, 0.0, 0.0, 0.0, 0.0, 0.0, 0.0, 0.0, 0.0, 0.0, 0.0, 0.0, 0.0, 0.0, 0.0, 0.0, 0.0, 0.0, 0.0, 0.0, 0.0, 0.0, 0.0, 0.0, 0.0, 0.0, 0.0, 0.0, 0.0, 0.0, 0.0, 0.0, 0.0, 0.0, 0.0, 0.0, 0.0, 0.0, 0.0, 0.0, 0.0, 0.0, 0.0, 0.0, 0.0, 0.0, 0.0, 0.0, 0.0, 0.0, 0.0, 0.0, 0.0, 0.0, 0.0, 0.0, 0.0, 0.0, 0.0, 0.0, 0.0, 0.0, 0.0, 0.0, 0.0, 0.0, 0.0, 0.0, 0.0, 0.0, 0.0, 0.0, 0.0, 0.0, 0.0, 0.0, 0.0, 0.0, 0.0, 0.0, 0.0, 0.0, 0.0, 0.0, 0.0, 0.0, 0.0, 0.0, 0.0, 0.0, 0.0, 0.0, 0.0, 0.0, 0.0, 0.0, 0.0, 0.0, 0.0, 0.0, 0.0, 0.0, 0.0, 0.0, 0.0, 0.0, 0.0, 0.0, 0.0, 0.0, 0.0, 0.0, 0.0, 0.0, 0.0, 0.0, 0.0, 0.0, 0.0, 0.0, 0.0, 0.0, 0.0, 0.0, 0.0, 0.0, 0.0, 0.0, 0.0, 0.0, 0.0, 0.0, 0.0, 0.0, 0.0, 0.0, 0.0, 0.0, 0.0, 0.0, 0.0, 0.0, 0.0, 0.0, 0.0, 0.0, 0.0, 0.0, 0.0, 0.0, 0.0, 0.0, 0.0, 0.0, 0.0, 0.0, 0.0, 0.0, 0.0, 0.0, 0.0, 0.0, 0.0, 0.0, 0.0, 0.0, 0.0, 0.0, 0.0, 0.0, 0.0, 0.0, 0.0, 0.0, 0.0, 0.0, 0.0, 0.0, 0.0, 0.0, 0.0, 0.0, 0.0, 0.0, 0.0, 0.0, 0.0, 0.0, 0.0, 0.0, 0.0, 0.0, 0.0, 0.0, 0.0, 0.0, 0.0, 0.0, 0.0, 0.0, 0.0, 0.0, 0.0, 0.0, 0.0, 0.0, 0.0, 0.0, 0.0, 0.0, 0.0, 0.0, 0.0, 0.0, 0.0, 0.0, 0.0, 0.0, 0.0, 0.0, 0.0, 0.0, 0.0, 0.0, 0.0, 0.0, 0.0, 0.0, 0.0, 0.0, 0.0, 0.0, 0.0, 0.0, 0.0, 0.0, 0.0, 0.0, 0.0, 0.0, 0.0, 0.0, 0.0, 0.0, 0.0, 0.0, 0.0, 0.0, 0.0, 0.0, 0.0, 0.0, 0.0, 0.0, 0.0, 0.0, 0.0, 0.0, 0.0, 0.0, 0.0, 0.0, 0.0, 0.0, 0.0, 0.0, 0.0, 0.0, 0.0, 0.0, 0.0, 0.0, 0.0, 0.0, 0.0, 0.0, 0.0, 0.0, 0.0, 0.0, 0.0, 0.0, 0.0, 0.0, 0.0, 0.0, 0.0, 0.0, 0.0, 0.0, 0.0, 0.0, 0.0, 0.0, 0.0, 0.0, 0.0, 0.0, 0.0, 0.0, 0.0, 0.0, 0.0, 0.0, 0.0, 0.0, 0.0, 0.0, 0.0, 0.0, 0.0, 0.0, 0.0, 0.0, 0.0, 0.0, 0.0, 0.0, 0.0, 0.0, 0.0, 0.0, 0.0, 0.0, 0.0, 0.0, 0.0, 0.0, 0.0, 0.0, 0.0, 0.0, 0.0, 0.0, 0.0, 0.0, 0.0, 0.0, 0.0, 0.0, 0.0, 0.0, 0.0, 0.0, 0.0, 0.0, 0.0, 0.0, 0.0, 0.0, 0.0, 0.0, 0.0, 0.0, 0.0, 0.0, 0.0, 0.0, 0.0, 0.0, 0.0, 0.0, 0.0, 0.0, 0.0, 0.0, 0.0, 0.0, 0.0, 0.0, 0.0, 0.0, 0.0, 0.0, 0.0, 0.0, 0.0, 0.0, 0.0, 0.0, 0.0, 0.0, 0.0, 0.0, 0.0, 0.0, 0.0, 0.0, 0.0, 0.0, 0.0, 0.0, 0.0, 0.0, 0.0, 0.0, 0.0, 0.0, 0.0, 0.0, 0.0, 0.0, 0.0, 0.0, 0.0, 0.0, 0.0, 0.0, 0.0, 0.0, 0.0, 0.0, 0.0, 0.0, 0.0, 0.0, 0.0, 0.0, 0.0, 0.0, 0.0, 0.0, 0.0, 0.0, 0.0, 0.0, 0.0, 0.0, 0.0, 0.0, 0.0, 0.0, 0.0, 0.0, 0.0, 0.0, 0.0, 0.0, 0.0, 0.0, 0.0, 0.0, 0.0, 0.0, 0.0, 0.0, 0.0, 0.0, 0.0, 0.0, 0.0, 0.0, 0.0, 0.0, 0.0, 0.0, 0.0, 0.0, 0.0, 0.0, 0.0, 0.0, 0.0, 0.0, 0.0, 0.0, 0.0, 0.0, 0.0, 0.0, 0.0, 0.0, 0.0, 0.0, 0.0, 0.0, 0.0, 0.0, 0.0, 0.0, 0.0, 0.0, 0.0, 0.0, 0.0, 0.0, 0.0, 0.0, 0.0, 0.0, 0.0, 0.0, 0.0, 0.0, 0.0, 0.0, 0.0, 0.0, 0.0, 0.0, 0.0, 0.0, 0.0, 0.0, 0.0, 0.0, 0.0, 0.0, 0.0, 0.0, 0.0, 0.0, 0.0, 0.0, 0.0, 0.0, 0.0, 0.0, 0.0, 0.0, 0.0, 0.0, 0.0, 0.0, 0.0, 0.0, 0.0, 0.0, 0.0, 0.0, 0.0, 0.0, 0.0, 0.0, 0.0, 0.0, 0.0, 0.0, 0.0, 0.0, 0.0, 0.0, 0.0, 0.0, 0.0, 0.0, 0.0, 0.0, 0.0, 0.0, 0.0, 0.0, 0.0, 0.0, 0.0, 0.0, 0.0, 0.0, 0.0, 0.0, 0.0, 0.0, 0.0, 0.0, 0.0, 0.0, 0.0, 0.0, 0.0, 0.0, 0.0, 0.0, 0.0, 0.0, 0.0, 0.0, 0.0, 0.0, 0.0, 0.0, 0.0, 0.0, 0.0, 0.0, 0.0, 0.0, 0.0, 0.0, 0.0, 0.0, 0.0, 0.0, 0.0, 0.0, 0.0, 0.0, 0.0, 0.0, 0.0, 0.0, 0.0, 0.0, 0.0, 0.0, 0.0, 0.0, 0.0, 0.0, 0.0, 0.0, 0.0, 0.0, 0.0, 0.0, 0.0, 0.0, 0.0, 0.0, 0.0, 0.0, 0.0, 0.0, 0.0, 0.0, 0.0, 0.0, 0.0, 0.0, 0.0, 0.0, 0.0, 0.0, 0.0, 0.0, 0.0, 0.0, 0.0, 0.0, 0.0, 0.0, 0.0, 0.0, 0.0, 0.0, 0.0, 0.0, 0.0, 0.0, 0.0, 0.0, 0.0, 0.0, 0.0, 0.0, 0.0, 0.0, 0.0, 0.0, 0.0, 0.0, 0.0, 0.0, 0.0, 0.0, 0.0, 0.0, 0.0, 0.0, 0.0, 0.0, 0.0, 0.0, 0.0, 0.0, 0.0, 0.0, 0.0, 0.0, 0.0, 0.0, 0.0, 0.0, 0.0, 0.0, 0.0, 0.0, 0.0, 0.0, 0.0, 0.0, 0.0, 0.0, 0.0, 0.0, 0.0, 0.0, 0.0, 0.0, 0.0, 0.0, 0.0, 0.0, 0.0, 0.0, 0.0, 0.0, 0.0, 0.0, 0.0, 0.0, 0.0, 0.0, 0.0, 0.0, 0.0, 0.0, 0.0, 0.0, 0.0, 0.0, 0.0, 0.0, 0.0, 0.0, 0.0, 0.0, 0.0, 0.0, 0.0, 0.0, 0.0, 0.0, 0.0, 0.0, 0.0, 0.0, 0.0, 0.0, 0.0, 0.0, 0.0, 0.0, 0.0, 0.0, 0.0, 0.0, 0.0, 0.0, 0.0, 0.0, 0.0, 0.0, 0.0, 0.0, 0.0, 0.0, 0.0, 0.0, 0.0, 0.0, 0.0, 0.0, 0.0, 0.0, 0.0, 0.0, 0.0, 0.0, 0.0, 0.0, 0.0, 0.0, 0.0, 0.0, 0.0, 0.0, 0.0, 0.0, 0.0, 0.0, 0.0, 0.0, 0.0, 0.0, 0.0, 0.0, 0.0, 0.0, 0.0, 0.0, 0.0, 0.0, 0.0, 0.0, 0.0, 0.0, 0.0, 0.0, 0.0, 0.0, 0.0, 0.0, 0.0, 0.0, 0.0, 0.0, 0.0, 0.0, 0.0, 0.0, 0.0, 0.0, 0.0, 0.0, 0.0, 0.0, 0.0, 0.0, 0.0, 0.0, 0.0, 0.0, 0.0, 0.0, 0.0, 0.0, 0.0, 0.0, 0.0, 0.0, 0.0, 0.0, 0.0, 0.0, 0.0, 0.0, 0.0, 0.0, 0.0, 0.0, 0.0, 0.0, 0.0, 0.0, 0.0, 0.0, 0.0, 0.0, 0.0, 0.0, 0.0, 0.0, 0.0, 0.0, 0.0, 0.0, 0.0, 0.0, 0.0, 0.0, 0.0, 0.0, 0.0, 0.0, 0.0, 0.0, 0.0, 0.0, 0.0, 0.0, 0.0, 0.0, 0.0, 0.0, 0.0, 0.0, 0.0, 0.0, 0.0, 0.0, 0.0, 0.0, 0.0, 0.0, 0.0, 0.0, 0.0, 0.0, 0.0, 0.0, 0.0, 0.0, 0.0, 0.0, 0.0, 0.0, 0.0, 0.0, 0.0, 0.0, 0.0, 0.0, 0.0, 0.0, 0.0, 0.0, 0.0, 0.0, 0.0, 0.0, 0.0, 0.0, 0.0, 0.0, 0.0, 0.0, 0.0, 0.0, 0.0, 0.0, 0.0, 0.0, 0.0, 0.0, 0.0, 0.0, 0.0, 0.0, 0.0, 0.0, 0.0, 0.0, 0.0, 0.0, 0.0, 0.0, 0.0, 0.0, 0.0, 0.0, 0.0, 0.0, 0.0, 0.0, 0.0, 0.0, 0.0, 0.0, 0.0, 0.0, 0.0, 0.0, 0.0, 0.0, 0.0, 0.0, 0.0, 0.0, 0.0, 0.0, 0.0, 0.0, 0.0, 0.0, 0.0, 0.0, 0.0, 0.0, 0.0, 0.0, 0.0, 0.0, 0.0, 0.0, 0.0, 0.0, 0.0, 0.0, 0.0, 0.0, 0.0, 0.0, 0.0, 0.0, 0.0, 0.0, 0.0, 0.0, 0.0, 0.0, 0.0, 0.0, 0.0, 0.0, 0.0, 0.0, 0.0, 0.0, 0.0, 0.0, 0.0, 0.0, 0.0, 0.0, 0.0, 0.0, 0.0, 0.0, 0.0, 0.0, 0.0, 0.0, 0.0, 0.0, 0.0, 0.0, 0.0, 0.0, 0.0, 0.0, 0.0, 0.0, 0.0, 0.0, 0.0, 0.0, 0.0, 0.0, 0.0, 0.0, 0.0, 0.0, 0.0, 0.0, 0.0, 0.0, 0.0, 0.0, 0.0, 0.0, 0.0, 0.0, 0.0, 0.0, 0.0, 0.0, 0.0, 0.0, 0.0, 0.0, 0.0, 0.0, 0.0, 0.0, 0.0, 0.0, 0.0, 0.0, 0.0, 0.0, 0.0, 0.0, 0.0, 0.0, 0.0, 0.0, 0.0, 0.0, 0.0, 0.0, 0.0, 0.0, 0.0, 0.0, 0.0, 0.0, 0.0, 0.0, 0.0, 0.0, 0.0, 0.0, 0.0, 0.0, 0.0, 0.0, 0.0, 0.0, 0.0, 0.0, 0.0, 0.0, 0.0, 0.0, 0.0, 0.0, 0.0, 0.0, 0.0, 0.0, 0.0, 0.0, 0.0, 0.0, 0.0, 0.0, 0.0, 0.0, 0.0, 0.0, 0.0, 0.0, 0.0, 0.0, 0.0, 0.0, 0.0, 0.0, 0.0, 0.0, 0.0, 0.0, 0.0, 0.0, 0.0, 0.0, 0.0, 0.0, 0.0, 0.0, 0.0, 0.0, 0.0, 0.0, 0.0, 0.0, 0.0, 0.0, 0.0, 0.0, 0.0, 0.0, 0.0, 0.0, 0.0, 0.0, 0.0, 0.0, 0.0, 0.0, 0.0, 0.0, 0.0, 0.0, 0.0, 0.0, 0.0, 0.0, 0.0, 0.0, 0.0, 0.0, 0.0, 0.0, 0.0, 0.0, 0.0, 0.0, 0.0, 0.0, 0.0, 0.0, 0.0, 0.0, 0.0, 0.0, 0.0, 0.0, 0.0, 0.0, 0.0, 0.0, 0.0, 0.0, 0.0, 0.0, 0.0, 0.0, 0.0, 0.0, 0.0, 0.0, 0.0, 0.0, 0.0, 0.0, 0.0, 0.0, 0.0, 0.0, 0.0, 0.0, 0.0, 0.0, 0.0, 0.0, 0.0, 0.0, 0.0, 0.0, 0.0, 0.0, 0.0, 0.0, 0.0, 0.0, 0.0, 0.0, 0.0, 0.0, 0.0, 0.0, 0.0, 0.0, 0.0, 0.0, 0.0, 0.0, 0.0, 0.0, 0.0, 0.0, 0.0, 0.0, 0.0, 0.0, 0.0, 0.0, 0.0, 0.0, 0.0, 0.0, 0.0, 0.0, 0.0, 0.0, 0.0, 0.0, 0.0, 0.0, 0.0, 0.0, 0.0, 0.0, 0.0, 0.0, 0.0, 0.0, 0.0, 0.0, 0.0, 0.0, 0.0, 0.0, 0.0, 0.0, 0.0, 0.0, 0.0, 0.0, 0.0, 0.0, 0.0, 0.0, 0.0, 0.0, 0.0, 0.0, 0.0, 0.0, 0.0, 0.0, 0.0, 0.0, 0.0, 0.0, 0.0, 0.0, 0.0, 0.0, 0.0, 0.0, 0.0, 0.0, 0.0, 0.0, 0.0, 0.0, 0.0, 0.0, 0.0, 0.0, 0.0, 0.0, 0.0, 0.0, 0.0, 0.0, 0.0, 0.0, 0.0, 0.0, 0.0, 0.0, 0.0, 0.0, 0.0, 0.0, 0.0, 0.0, 0.0, 0.0, 0.0, 0.0, 0.0, 0.0, 0.0, 0.0, 0.0, 0.0, 0.0, 0.0, 0.0, 0.0, 0.0, 0.0, 0.0, 0.0, 0.0, 0.0, 0.0, 0.0, 0.0, 0.0, 0.0, 0.0, 0.0, 0.0, 0.0, 0.0, 0.0, 0.0, 0.0, 0.0, 0.0, 0.0, 0.0, 0.0, 0.0, 0.0, 0.0, 0.0, 0.0, 0.0, 0.0, 0.0, 0.0, 0.0, 0.0, 0.0, 0.0, 0.0, 0.0, 0.0, 0.0, 0.0, 0.0, 0.0, 0.0, 0.0, 0.0, 0.0, 0.0, 0.0, 0.0, 0.0, 0.0, 0.0, 0.0, 0.0, 0.0, 0.0, 0.0, 0.0, 0.0, 0.0, 0.0, 0.0, 0.0, 0.0, 0.0, 0.0, 0.0, 0.0, 0.0, 0.0, 0.0, 0.0, 0.0, 0.0, 0.0, 0.0, 0.0, 0.0, 0.0, 0.0, 0.0, 0.0, 0.0, 0.0, 0.0, 0.0, 0.0, 0.0, 0.0, 0.0, 0.0, 0.0, 0.0, 0.0, 0.0, 0.0, 0.0, 0.0, 0.0, 0.0, 0.0, 0.0, 0.0, 0.0, 0.0, 0.0, 0.0, 0.0, 0.0, 0.0, 0.0, 0.0, 0.0, 0.0, 0.0, 0.0, 0.0, 0.0, 0.0, 0.0, 0.0, 0.0, 0.0, 0.0, 0.0, 0.0, 0.0, 0.0, 0.0, 0.0, 0.0, 0.0, 0.0, 0.0, 0.0, 0.0, 0.0, 0.0, 0.0, 0.0, 0.0, 0.0, 0.0, 0.0, 0.0, 0.0, 0.0, 0.0, 0.0, 0.0, 0.0, 0.0, 0.0, 0.0, 0.0, 0.0, 0.0, 0.0, 0.0, 0.0, 0.0, 0.0, 0.0, 0.0, 0.0, 0.0, 0.0, 0.0, 0.0, 0.0, 0.0, 0.0, 0.0, 0.0, 0.0, 0.0, 0.0, 0.0, 0.0, 0.0, 0.0, 0.0, 0.0, 0.0, 0.0, 0.0, 0.0, 0.0, 0.0, 0.0, 0.0, 0.0, 0.0, 0.0, 0.0, 0.0, 0.0, 0.0, 0.0, 0.0, 0.0, 0.0, 0.0, 0.0, 0.0, 0.0, 0.0, 0.0, 0.0, 0.0, 0.0, 0.0, 0.0, 0.0, 0.0, 0.0, 0.0, 0.0, 0.0, 0.0, 0.0, 0.0, 0.0, 0.0, 0.0, 0.0, 0.0, 0.0, 0.0, 0.0, 0.0, 0.0, 0.0, 0.0, 0.0, 0.0, 0.0, 0.0, 0.0, 0.0, 0.0, 0.0, 0.0, 0.0, 0.0, 0.0, 0.0, 0.0, 0.0, 0.0, 0.0, 0.0, 0.0, 0.0, 0.0, 0.0, 0.0, 0.0, 0.0, 0.0, 0.0, 0.0, 0.0, 0.0, 0.0, 0.0, 0.0, 0.0, 0.0, 0.0, 0.0, 0.0, 0.0, 0.0, 0.0, 0.0, 0.0, 0.0, 0.0, 0.0, 0.0, 0.0, 0.0, 0.0, 0.0, 0.0, 0.0, 0.0, 0.0, 0.0, 0.0, 0.0, 0.0, 0.0, 0.0, 0.0, 0.0, 0.0, 0.0, 0.0, 0.0, 0.0, 0.0, 0.0, 0.0, 0.0, 0.0, 0.0, 0.0, 0.0, 0.0, 0.0, 0.0, 0.0, 0.0, 0.0, 0.0, 0.0, 0.0, 0.0, 0.0, 0.0, 0.0, 0.0, 0.0, 0.0, 0.0, 0.0, 0.0, 0.0, 0.0, 0.0, 0.0, 0.0, 0.0, 0.0, 0.0, 0.0, 0.0, 0.0, 0.0, 0.0, 0.0, 0.0, 0.0, 0.0, 0.0, 0.0, 0.0, 0.0, 0.0, 0.0, 0.0, 0.0, 0.0, 0.0, 0.0, 0.0, 0.0, 0.0, 0.0, 0.0, 0.0, 0.0, 0.0, 0.0, 0.0, 0.0, 0.0, 0.0, 0.0, 0.0, 0.0, 0.0, 0.0, 0.0, 0.0, 0.0, 0.0, 0.0, 0.0, 0.0, 0.0, 0.0, 0.0, 0.0, 0.0, 0.0, 0.0, 0.0, 0.0, 0.0, 0.0, 0.0, 0.0, 0.0, 0.0, 0.0, 0.0, 0.0, 0.0, 0.0, 0.0, 0.0, 0.0, 0.0, 0.0, 0.0, 0.0, 0.0, 0.0, 0.0, 0.0, 0.0, 0.0, 0.0, 0.0, 0.0, 0.0, 0.0, 0.0, 0.0, 0.0, 0.0, 0.0, 0.0, 0.0, 0.0, 0.0, 0.0, 0.0, 0.0, 0.0, 0.0, 0.0, 0.0, 0.0, 0.0, 0.0, 0.0, 0.0, 0.0, 0.0, 0.0, 0.0, 0.0, 0.0, 0.0, 0.0, 0.0, 0.0, 0.0, 0.0, 0.0, 0.0, 0.0, 0.0, 0.0, 0.0, 0.0, 0.0, 0.0, 0.0, 0.0, 0.0, 0.0, 0.0, 0.0, 0.0, 0.0, 0.0, 0.0, 0.0, 0.0, 0.0, 0.0, 0.0, 0.0, 0.0, 0.0, 0.0, 0.0, 0.0, 0.0, 0.0, 0.0, 0.0, 0.0, 0.0, 0.0, 0.0, 0.0, 0.0, 0.0, 0.0, 0.0, 0.0, 0.0, 0.0, 0.0])
me_plane.materials.append(mat_floor)
me_plane.materials.append(mat_wall)
me_plane.use_remesh_preserve_volume = False
me_plane.use_remesh_preserve_attributes = False
me_plane.use_mirror_vertex_groups = False
me_plane.update()

# ---- objects
ob_camera = bpy.data.objects.new('Camera', cam_camera_001)
ob_plane = bpy.data.objects.new('Plane', me_plane)
ob_lamp = bpy.data.objects.new('Lamp', light_lamp)

# ---- transforms, parenting, visibility, modifiers, constraints
ob_camera.location = (26.73, -0.4864, 2.284)
ob_camera.rotation_euler = (1.116, 0.006471, -2.571)
ob_camera.lineart.crease_threshold = 0.0
ob_plane.location = (20.0, 0.0, -0.02)
ob_plane.scale = (10.0, 5.0, 5.0)
ob_plane.lineart.crease_threshold = 0.0
ob_lamp.location = (24.25, 1.005, 5.904)
ob_lamp.rotation_euler = (0.6503, 0.05522, 1.866)
ob_lamp.lock_rotations_4d = False
ob_lamp.empty_display_type = 'ARROWS'
ob_lamp.color = (0.0, 0.0, 0.0, 0.0)
ob_lamp.lineart.crease_threshold = 0.0

# ---- collection membership
col_collection_1.objects.link(ob_camera)
col_collection_1.objects.link(ob_plane)
col_collection_1.objects.link(ob_lamp)

# ---- scene / render settings (as saved in the file)
scene.camera = ob_camera
scene.frame_start = 1; scene.frame_end = 250; scene.frame_set(1)
scene.render.engine = 'CYCLES'
scene.render.resolution_percentage = 50
scene.render.dither_intensity = 0.0
scene.cycles.use_denoising = False
scene.cycles.samples = 10
scene.cycles.sampling_pattern = 'TABULATED_SOBOL'
scene.cycles.light_sampling_threshold = 0.0
scene.cycles.use_adaptive_sampling = False
scene.cycles.use_light_tree = False
scene.cycles.blur_glossy = 0.0
scene.cycles.pixel_filter_type = 'GAUSSIAN'
scene.cycles.sample_clamp_direct = 1.59
scene.cycles.sample_clamp_indirect = 1.68
scene.view_settings.view_transform = 'Standard'
bpy.context.view_layer.update()
